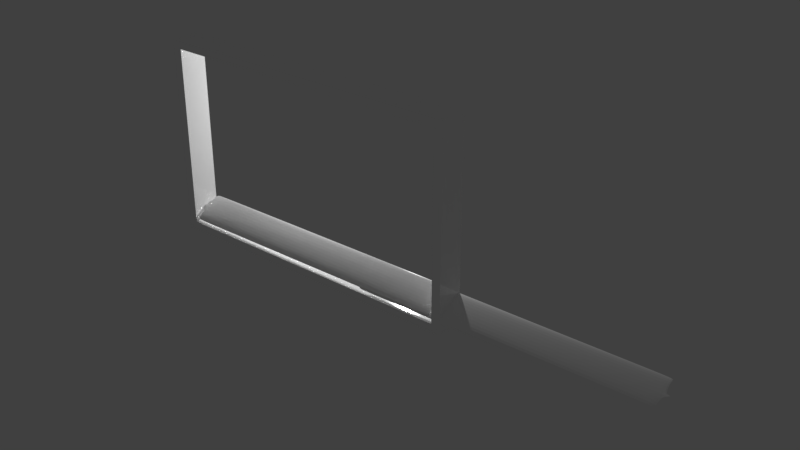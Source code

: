 # Source: Blinds_-_Copy.blend  (saved by Blender 2.79.0; exported with 4.5.12 LTS)
import bpy
from mathutils import Matrix  # noqa: F401  (used for matrix-valued properties, if any)

bpy.ops.wm.read_factory_settings(use_empty=True)
scene = bpy.context.scene
scene.name = 'Scene'

# ---- collections
col_collection_1 = bpy.data.collections.new('Collection 1'); scene.collection.children.link(col_collection_1)
col_collection_2 = bpy.data.collections.new('Collection 2'); scene.collection.children.link(col_collection_2)

# ---- materials (node trees are filled in below, after node groups)
mat_painted_metal = bpy.data.materials.new('Painted metal')
mat_painted_metal.alpha_threshold = 0.0
mat_painted_metal.roughness = 0.5

# ---- material node trees
mat_painted_metal.use_nodes = True; mat_painted_metal.node_tree.nodes.clear()
_N = mat_painted_metal.node_tree.nodes; _L = mat_painted_metal.node_tree.links
n0 = _N.new('ShaderNodeOutputMaterial'); n0.name = 'Material Output'; n0.location = (300, 300)
n1 = _N.new('ShaderNodeBsdfPrincipled'); n1.name = 'Principled BSDF'; n1.location = (83, 328)
n1.width = 150
n1.subsurface_method = 'BURLEY'
n1.inputs[0].default_value = (1.0, 1.0, 1.0, 1.0)
n1.inputs[2].default_value = 0.1333
n1.inputs[3].default_value = 1.45
n1.inputs[9].default_value = (1.0, 1.0, 1.0)
n1.inputs[13].default_value = 0.6833
_L.new(n1.outputs[0], n0.inputs[0])
n0.is_active_output = True

# ---- world
world_world = bpy.data.worlds.new('World'); scene.world = world_world
world_world.color = (0.05088, 0.05088, 0.05088)
world_world.use_sun_shadow = False
world_world.sun_shadow_jitter_overblur = 0.0
world_world.cycles.sampling_method = 'MANUAL'

# ---- lights
light_point = bpy.data.lights.new('Point', 'POINT')
light_point.transmission_factor = 0.0
light_point.energy = 500.0
light_point.shadow_buffer_clip_start = 0.5
light_point.shadow_soft_size = 0.1
light_point.shadow_maximum_resolution = 0.006
light_point.use_absolute_resolution = True

# ---- meshes
me_cube_001 = bpy.data.meshes.new('Cube.001')
me_cube_001.from_pydata([(1.0, -1.544, -1.0), (1.0, -1.544, 1.0), (1.0, 1.44, -1.0), (1.0, 1.44, 1.0), (0.945, 1.44, 0.9179), (0.945, -1.544, 0.9179), (0.945, 1.44, -0.9179), (0.945, -1.544, -0.9179), (0.0, -1.544, -1.0), (0.0, 1.44, -1.0), (0.0, 1.44, -0.9179), (0.0, -1.544, -0.9179), (0.0, -1.544, 1.0), (0.0, 1.44, 1.0), (0.0, 1.44, 0.9179), (0.0, -1.544, 0.9179)], [], [(2, 3, 1, 0), (6, 7, 5, 4), (2, 6, 4, 3), (7, 0, 1, 5), (0, 7, 11, 8), (6, 2, 9, 10), (7, 6, 10, 11), (2, 0, 8, 9), (4, 5, 15, 14), (1, 3, 13, 12), (3, 4, 14, 13), (5, 1, 12, 15)])
me_cube_001.materials.append(mat_painted_metal)
me_cube_001.use_remesh_preserve_volume = False
me_cube_001.use_remesh_preserve_attributes = False
me_cube_001.use_mirror_vertex_groups = False
me_cube_001.update()
me_cube = bpy.data.meshes.new('Cube')
me_cube.from_pydata([(1.0, -1.0, -1.0), (1.0, -1.0, 1.0), (1.0, 1.0, -1.0), (1.0, 1.0, 1.0), (0.0, -1.0, -1.0), (0.0, -1.0, 1.0), (0.0, 1.0, -1.0), (0.0, 1.0, 1.0), (0.9696, -1.0, -1.0), (0.9696, -1.0, 1.0), (0.9696, 1.0, -1.0), (0.9696, 1.0, 1.0), (1.0, -0.1278, -1.0), (1.0, -0.1278, 1.0), (1.0, 0.1278, 1.0), (1.0, 0.1278, -1.0), (1.039, -0.1278, -1.0), (1.039, -0.1278, 1.0), (1.039, 0.1278, 1.0), (1.039, 0.1278, -1.0)], [], [(2, 15, 14, 3), (9, 8, 4, 5), (8, 10, 6, 4), (11, 9, 5, 7), (10, 11, 7, 6), (2, 3, 11, 10), (3, 14, 13, 1, 9, 11), (0, 12, 15, 2, 10, 8), (1, 0, 8, 9), (12, 13, 17, 16), (13, 12, 0, 1), (16, 17, 18, 19), (14, 15, 19, 18), (13, 14, 18, 17), (15, 12, 16, 19)])
me_cube.materials.append(mat_painted_metal)
me_cube.use_remesh_preserve_volume = False
me_cube.use_remesh_preserve_attributes = False
me_cube.use_mirror_vertex_groups = False
me_cube.update()

# ---- curves / text
cu_nurbspath_001 = bpy.data.curves.new('NurbsPath.001', 'CURVE')
cu_nurbspath_001.dimensions = '3D'
_sp = cu_nurbspath_001.splines.new('NURBS'); _sp.points.add(1)
_sp.points.foreach_set('co', [0.0, 0.0, 0.0, 1.0, -1.941, 0.0, -0.01619, 1.0])
_sp.order_u = 2
_sp.order_v = 0
_sp.use_endpoint_u = True
cu_nurbspath_001.use_path = True
cu_nurbspath_001.use_path_clamp = True
cu_nurbspath_001.bevel_resolution = 0
cu_nurbspath_001.fill_mode = 'HALF'

# ---- objects
ob_frame = bpy.data.objects.new('Frame', me_cube_001)
ob_nurbspath = bpy.data.objects.new('NurbsPath', cu_nurbspath_001)
ob_point = bpy.data.objects.new('Point', light_point)
ob_flaps = bpy.data.objects.new('Flaps', me_cube)

# ---- transforms, parenting, visibility, modifiers, constraints
ob_frame.location = (0.0, 0.0, 4.393)
ob_frame.scale = (2.98, 0.1748, 1.839)
ob_frame.lineart.crease_threshold = 0.0
_vg = ob_frame.vertex_groups.new(name='Width.Top')
_vg = ob_frame.vertex_groups.new(name='Width.Bottom')
_m = ob_frame.modifiers.new('Mirror', 'MIRROR')
ob_nurbspath.location = (0.005001, -0.01328, 2.963)
ob_nurbspath.rotation_euler = (-0.0, 1.571, 0.0)
ob_nurbspath.lineart.crease_threshold = 0.0
ob_point.location = (-0.5306, 3.084, 5.417)
ob_point.lineart.crease_threshold = 0.0
ob_flaps.location = (0.005001, -0.01328, 2.963)
ob_flaps.rotation_euler = (0.5236, -0.0, 0.0)
ob_flaps.scale = (2.769, 0.3287, 0.04036)
ob_flaps.lineart.crease_threshold = 0.0
_m = ob_flaps.modifiers.new('Mirror', 'MIRROR')
_m = ob_flaps.modifiers.new('Subsurf', 'SUBSURF')
_m.uv_smooth = 'PRESERVE_CORNERS'
_m.levels = 2
_m.render_levels = 3
_m.show_only_control_edges = False
_m = ob_flaps.modifiers.new('Curve', 'CURVE')
_m.object = ob_nurbspath
_m = ob_flaps.modifiers.new('Array', 'ARRAY')
_m.fit_type = 'FIT_CURVE'
_m.curve = ob_nurbspath
_m.constant_offset_displace = (0.0, 0.88, 3.48)
_m.relative_offset_displace = (0.7, 0.0, 0.0)

# ---- collection membership
col_collection_1.objects.link(ob_frame)
col_collection_2.objects.link(ob_nurbspath)
col_collection_2.objects.link(ob_point)
col_collection_2.objects.link(ob_flaps)

# ---- scene / render settings (as saved in the file)
scene.frame_start = 1; scene.frame_end = 250; scene.frame_set(203)
scene.render.engine = 'CYCLES'
scene.render.resolution_percentage = 50
scene.render.dither_intensity = 0.0
scene.cycles.use_denoising = False
scene.cycles.samples = 128
scene.cycles.sampling_pattern = 'TABULATED_SOBOL'
scene.cycles.use_adaptive_sampling = False
scene.cycles.use_light_tree = False
scene.cycles.blur_glossy = 0.0
scene.cycles.sample_clamp_indirect = 0.0
scene.view_settings.view_transform = 'Standard'
bpy.context.view_layer.update()

# ---- added for rendering (the .blend has no active camera): camera
cam_auto = bpy.data.cameras.new('AutoCamera')
cam_auto.lens = 50.0
cam_auto.sensor_width = 36.0
cam_auto.clip_end = 1000.0
ob_auto_camera = bpy.data.objects.new('AutoCamera', cam_auto)
scene.collection.objects.link(ob_auto_camera)
ob_auto_camera.location = (12.0755, -12.1579, 12.1945)
ob_auto_camera.rotation_euler = (1.09748, -7.21219e-08, 0.694738)
scene.camera = ob_auto_camera
bpy.context.view_layer.update()
